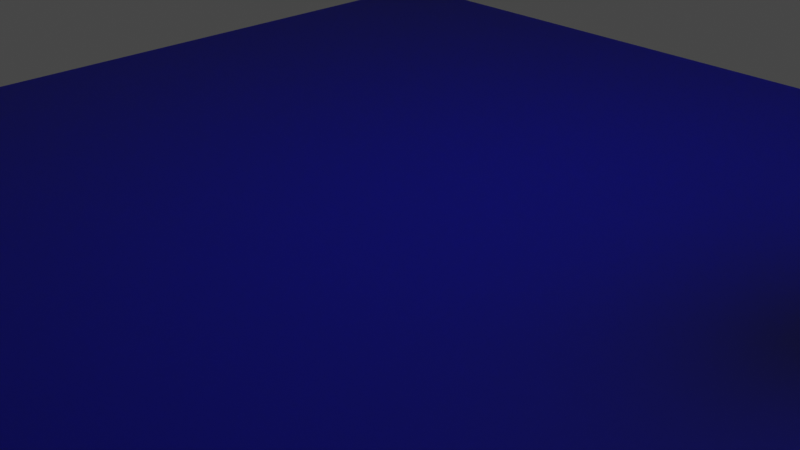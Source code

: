 # Source: water.blend  (saved by Blender 2.93.20; exported with 4.5.12 LTS)
import bpy
from mathutils import Matrix  # noqa: F401  (used for matrix-valued properties, if any)

bpy.ops.wm.read_factory_settings(use_empty=True)
scene = bpy.context.scene
scene.name = 'Scene'

# ---- collections
col_collection = bpy.data.collections.new('Collection'); scene.collection.children.link(col_collection)

# ---- images (referenced by path relative to the original .blend; pixels are not part of the script)
import os
ASSET_DIR = os.environ.get("B2B_ASSET_DIR", "")  # directory of the original .blend (textures are referenced by path, not embedded)
HERE = os.path.dirname(os.path.abspath(__file__))  # packed textures are extracted next to this script under _unpacked/

def load_image(name, relpath, width, height, colorspace="sRGB"):
    """Load a texture the original file referenced (path relative to the .blend, or extracted next to this script)."""
    p = next((c for c in (os.path.join(HERE, relpath), os.path.join(ASSET_DIR, relpath)) if relpath and os.path.exists(c)), "")
    if p:
        img = bpy.data.images.load(p, check_existing=True)
        img.name = name
    else:  # same state as the original file: an image datablock whose file is absent (Cycles renders it pink)
        img = bpy.data.images.new(name, width, height)
        img.source = "FILE"
        img.filepath = "//" + (relpath or name)
    img.colorspace_settings.name = colorspace
    return img
img_albedo = load_image('albedo', '', 1024, 1024, 'sRGB')
img_normal = load_image('normal', 'normal.png', 1024, 1024, 'Non-Color')

# ---- materials (node trees are filled in below, after node groups)
mat_material_001 = bpy.data.materials.new('Material.001')

# ---- material node trees
mat_material_001.use_nodes = True; mat_material_001.node_tree.nodes.clear()
_N = mat_material_001.node_tree.nodes; _L = mat_material_001.node_tree.links
n0 = _N.new('ShaderNodeBsdfPrincipled'); n0.name = 'Principled BSDF'; n0.location = (10, 300)
n0.distribution = 'GGX'
n0.subsurface_method = 'BURLEY'
n0.inputs[0].default_value = (0.0, 0.0005443, 0.8, 1.0)
n0.inputs[3].default_value = 1.45
n0.inputs[27].default_value = (0.0, 0.0, 0.0, 1.0)
n0.inputs[28].default_value = 1.0
n1 = _N.new('ShaderNodeTexImage'); n1.name = 'Image Texture'; n1.location = (-1133, 141)
n1.image = img_albedo
n2 = _N.new('ShaderNodeOutputMaterial'); n2.name = 'Material Output'; n2.location = (300, 300)
n3 = _N.new('ShaderNodeBump'); n3.name = 'Bump'; n3.location = (-339, -154)
n3.inputs[1].default_value = 1.0
n3.inputs[2].default_value = 1.0
n4 = _N.new('ShaderNodeTexWave'); n4.name = 'Wave Texture'; n4.location = (-655, -124)
n4.wave_type = 'RINGS'
n4.rings_direction = 'SPHERICAL'
n4.inputs[1].default_value = 10.0
n4.inputs[2].default_value = 550.1
n4.inputs[3].default_value = 16.0
n4.inputs[5].default_value = 1.0
n5 = _N.new('ShaderNodeTexImage'); n5.name = 'Image Texture.001'; n5.location = (-1122, -222)
n5.image = img_normal
_L.new(n0.outputs[0], n2.inputs[0])
_L.new(n3.outputs[0], n0.inputs[5])
_L.new(n4.outputs[1], n3.inputs[3])
n2.is_active_output = True

# ---- world
world_world = bpy.data.worlds.new('World'); scene.world = world_world
world_world.use_nodes = True; world_world.node_tree.nodes.clear()
_N = world_world.node_tree.nodes; _L = world_world.node_tree.links
n0 = _N.new('ShaderNodeOutputWorld'); n0.name = 'World Output'; n0.location = (300, 300)
n1 = _N.new('ShaderNodeBackground'); n1.name = 'Background'; n1.location = (10, 300)
n1.inputs[0].default_value = (0.05088, 0.05088, 0.05088, 1.0)
_L.new(n1.outputs[0], n0.inputs[0])
n0.is_active_output = True
world_world.color = (0.05088, 0.05088, 0.05088)
world_world.use_sun_shadow = False
world_world.sun_shadow_jitter_overblur = 0.0

# ---- cameras
cam_camera = bpy.data.cameras.new('Camera')
cam_camera.clip_end = 100.0
cam_camera.ortho_scale = 7.314

# ---- lights
light_light = bpy.data.lights.new('Light', 'POINT')
light_light.transmission_factor = 0.0
light_light.energy = 1000.0
light_light.shadow_soft_size = 0.1
light_light.shadow_maximum_resolution = 0.006
light_light.use_absolute_resolution = True

# ---- meshes
me_plane = bpy.data.meshes.new('Plane')
me_plane.from_pydata([(-6.562, -6.562, 0.0), (6.562, -6.562, 0.0), (-6.562, 6.562, 0.0), (6.562, 6.562, 0.0)], [], [(0, 1, 3, 2)])
_uv = me_plane.uv_layers.new(name='UVMap')
_uv.uv.foreach_set('vector', [0.0, 0.0, 1.0, 0.0, 1.0, 1.0, 0.0, 1.0])
me_plane.materials.append(mat_material_001)
me_plane.use_remesh_fix_poles = True
me_plane.use_remesh_preserve_attributes = False
me_plane.update()

# ---- objects
ob_light = bpy.data.objects.new('Light', light_light)
ob_camera = bpy.data.objects.new('Camera', cam_camera)
ob_plane = bpy.data.objects.new('Plane', me_plane)

# ---- transforms, parenting, visibility, modifiers, constraints
ob_light.location = (4.076, 1.005, 5.904)
ob_light.rotation_euler = (0.6503, 0.05522, 1.866)
ob_light.lock_rotations_4d = False
ob_light.empty_display_type = 'ARROWS'
ob_light.color = (0.0, 0.0, 0.0, 0.0)
ob_light.lineart.crease_threshold = 0.0
ob_camera.location = (7.359, -6.926, 4.958)
ob_camera.rotation_euler = (1.109, 0.0, 0.8149)
ob_camera.lock_rotations_4d = False
ob_camera.empty_display_type = 'ARROWS'
ob_camera.color = (0.0, 0.0, 0.0, 0.0)
ob_camera.display_type = 'WIRE'
ob_camera.lineart.crease_threshold = 0.0
ob_plane.location = (0.0, 0.0, 0.0)

# ---- collection membership
col_collection.objects.link(ob_light)
col_collection.objects.link(ob_camera)
col_collection.objects.link(ob_plane)

# ---- scene / render settings (as saved in the file)
scene.camera = ob_camera
scene.frame_start = 1; scene.frame_end = 250; scene.frame_set(232)
scene.render.engine = 'CYCLES'
scene.cycles.use_denoising = False
scene.cycles.samples = 128
scene.cycles.sampling_pattern = 'TABULATED_SOBOL'
scene.cycles.use_adaptive_sampling = False
scene.cycles.use_light_tree = False
scene.cycles.bake_type = 'NORMAL'
scene.view_settings.view_transform = 'Filmic'
bpy.context.view_layer.update()
